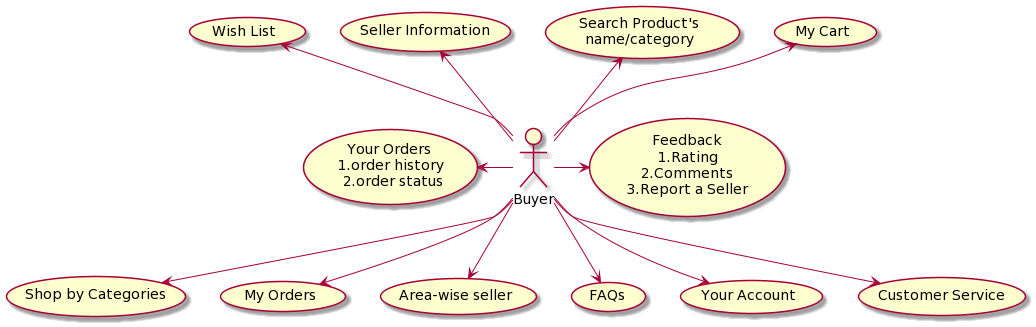

The diagram above was rendered by PlantUML. Its source (embedded in the PNG):
@startuml
:Buyer: -up-> (My Cart)
:Buyer: -down-> (Shop by Categories)
:Buyer: -down-> (My Orders)
:Buyer: -left-> (Your Orders \n1.order history\n 2.order status)
:Buyer: -down-> (Area-wise seller)
:Buyer: -up-> (Search Product's\nname/category)
:Buyer: -up-> (Seller Information)
:Buyer: -up-> (Wish List)
:Buyer: -down-> (FAQs)
:Buyer: -down-> (Your Account)
:Buyer: -down-> (Customer Service)
:Buyer: -right-> (Feedback\n1.Rating\n2.Comments\n3.Report a Seller)
@enduml